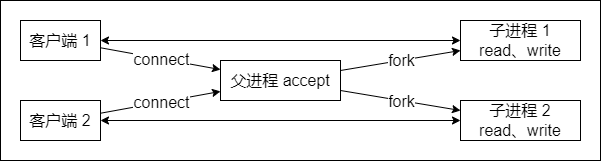

The diagram above was exported from draw.io. Its source (the exported page's mxGraphModel, read from the mxfile embedded in the PNG):
<mxGraphModel dx="2235" dy="3181" grid="1" gridSize="10" guides="0" tooltips="1" connect="0" arrows="0" fold="1" page="1" pageScale="1" pageWidth="827" pageHeight="1169" math="0" shadow="0">
  <root>
    <mxCell id="0" />
    <mxCell id="1" parent="0" />
    <mxCell id="2" value="" style="group" vertex="1" connectable="0" parent="1">
      <mxGeometry x="3690" y="-1750" width="600" height="160" as="geometry" />
    </mxCell>
    <mxCell id="3" value="客户端 1" style="rounded=0;whiteSpace=wrap;html=1;fontSize=16;strokeColor=default;fillColor=none;" vertex="1" parent="2">
      <mxGeometry x="20" y="20" width="80" height="40" as="geometry" />
    </mxCell>
    <mxCell id="4" value="客户端 2" style="rounded=0;whiteSpace=wrap;html=1;fontSize=16;strokeColor=default;fillColor=none;" vertex="1" parent="2">
      <mxGeometry x="20" y="100" width="80" height="40" as="geometry" />
    </mxCell>
    <mxCell id="5" value="父进程 accept" style="rounded=0;whiteSpace=wrap;html=1;fontSize=16;strokeColor=default;fillColor=none;" vertex="1" parent="2">
      <mxGeometry x="220" y="60" width="120" height="40" as="geometry" />
    </mxCell>
    <mxCell id="6" value="子进程 1&lt;br&gt;read、write" style="rounded=0;whiteSpace=wrap;html=1;fontSize=16;strokeColor=default;fillColor=none;" vertex="1" parent="2">
      <mxGeometry x="460" y="20" width="120" height="40" as="geometry" />
    </mxCell>
    <mxCell id="7" value="子进程 2&lt;br&gt;read、write" style="rounded=0;whiteSpace=wrap;html=1;fontSize=16;strokeColor=default;fillColor=none;" vertex="1" parent="2">
      <mxGeometry x="460" y="100" width="120" height="40" as="geometry" />
    </mxCell>
    <mxCell id="8" value="" style="endArrow=classic;html=1;rounded=0;fontSize=16;" edge="1" parent="2" source="3" target="5">
      <mxGeometry width="50" height="50" relative="1" as="geometry">
        <mxPoint x="250" y="160" as="sourcePoint" />
        <mxPoint x="300" y="110" as="targetPoint" />
      </mxGeometry>
    </mxCell>
    <mxCell id="9" value="connect" style="edgeLabel;html=1;align=center;verticalAlign=middle;resizable=0;points=[];fontSize=16;" vertex="1" connectable="0" parent="8">
      <mxGeometry relative="1" as="geometry">
        <mxPoint as="offset" />
      </mxGeometry>
    </mxCell>
    <mxCell id="10" value="" style="endArrow=classic;html=1;rounded=0;fontSize=16;" edge="1" parent="2" source="4" target="5">
      <mxGeometry width="50" height="50" relative="1" as="geometry">
        <mxPoint x="110" y="57.27272727272725" as="sourcePoint" />
        <mxPoint x="230" y="79.09090909090924" as="targetPoint" />
      </mxGeometry>
    </mxCell>
    <mxCell id="11" value="connect" style="edgeLabel;html=1;align=center;verticalAlign=middle;resizable=0;points=[];fontSize=16;" vertex="1" connectable="0" parent="10">
      <mxGeometry relative="1" as="geometry">
        <mxPoint as="offset" />
      </mxGeometry>
    </mxCell>
    <mxCell id="12" value="" style="endArrow=classic;html=1;rounded=0;fontSize=16;" edge="1" parent="2" source="5" target="7">
      <mxGeometry width="50" height="50" relative="1" as="geometry">
        <mxPoint x="110" y="122.72727272727275" as="sourcePoint" />
        <mxPoint x="230" y="100.90909090909076" as="targetPoint" />
      </mxGeometry>
    </mxCell>
    <mxCell id="13" value="fork" style="edgeLabel;html=1;align=center;verticalAlign=middle;resizable=0;points=[];fontSize=16;" vertex="1" connectable="0" parent="12">
      <mxGeometry relative="1" as="geometry">
        <mxPoint as="offset" />
      </mxGeometry>
    </mxCell>
    <mxCell id="14" value="" style="endArrow=classic;html=1;rounded=0;fontSize=16;" edge="1" parent="2" source="5" target="6">
      <mxGeometry width="50" height="50" relative="1" as="geometry">
        <mxPoint x="350" y="100" as="sourcePoint" />
        <mxPoint x="470" y="120" as="targetPoint" />
      </mxGeometry>
    </mxCell>
    <mxCell id="15" value="fork" style="edgeLabel;html=1;align=center;verticalAlign=middle;resizable=0;points=[];fontSize=16;" vertex="1" connectable="0" parent="14">
      <mxGeometry relative="1" as="geometry">
        <mxPoint as="offset" />
      </mxGeometry>
    </mxCell>
    <mxCell id="16" value="" style="endArrow=classic;startArrow=classic;html=1;rounded=0;fontSize=16;" edge="1" parent="2" source="3" target="6">
      <mxGeometry width="50" height="50" relative="1" as="geometry">
        <mxPoint x="290" y="100" as="sourcePoint" />
        <mxPoint x="340" y="50" as="targetPoint" />
      </mxGeometry>
    </mxCell>
    <mxCell id="17" value="" style="endArrow=classic;startArrow=classic;html=1;rounded=0;fontSize=16;" edge="1" parent="2" source="4" target="7">
      <mxGeometry width="50" height="50" relative="1" as="geometry">
        <mxPoint x="110" y="50" as="sourcePoint" />
        <mxPoint x="470" y="50" as="targetPoint" />
      </mxGeometry>
    </mxCell>
    <mxCell id="18" value="" style="rounded=0;whiteSpace=wrap;html=1;fontSize=16;strokeColor=default;fillColor=none;" vertex="1" parent="2">
      <mxGeometry width="600" height="160" as="geometry" />
    </mxCell>
  </root>
</mxGraphModel>